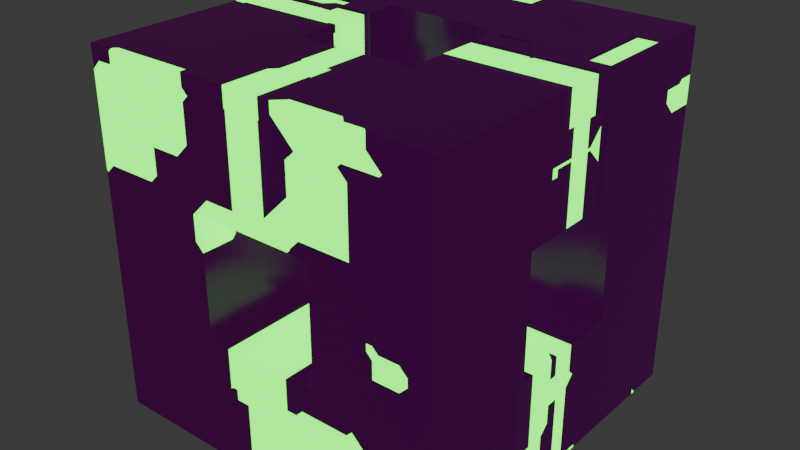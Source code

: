 # Source: Sponge.blend  (saved by Blender 4.0.36; exported with 4.5.12 LTS)
import bpy
from mathutils import Matrix  # noqa: F401  (used for matrix-valued properties, if any)

bpy.ops.wm.read_factory_settings(use_empty=True)
scene = bpy.context.scene
scene.name = 'Scene'

# ---- collections
col_collection = bpy.data.collections.new('Collection'); scene.collection.children.link(col_collection)

# ---- images (referenced by path relative to the original .blend; pixels are not part of the script)
import os
ASSET_DIR = os.environ.get("B2B_ASSET_DIR", "")  # directory of the original .blend (textures are referenced by path, not embedded)
HERE = os.path.dirname(os.path.abspath(__file__))  # packed textures are extracted next to this script under _unpacked/

def load_image(name, relpath, width, height, colorspace="sRGB"):
    """Load a texture the original file referenced (path relative to the .blend, or extracted next to this script)."""
    p = next((c for c in (os.path.join(HERE, relpath), os.path.join(ASSET_DIR, relpath)) if relpath and os.path.exists(c)), "")
    if p:
        img = bpy.data.images.load(p, check_existing=True)
        img.name = name
    else:  # same state as the original file: an image datablock whose file is absent (Cycles renders it pink)
        img = bpy.data.images.new(name, width, height)
        img.source = "FILE"
        img.filepath = "//" + (relpath or name)
    img.colorspace_settings.name = colorspace
    return img
img_emit_2 = load_image('Emit_2', 'Baked Textures/Emit_2.png', 1024, 1024, 'sRGB')

# ---- materials (node trees are filled in below, after node groups)
mat_sci_fi_4 = bpy.data.materials.new('Sci-Fi_4')

# ---- material node trees
mat_sci_fi_4.use_nodes = True; mat_sci_fi_4.node_tree.nodes.clear()
_N = mat_sci_fi_4.node_tree.nodes; _L = mat_sci_fi_4.node_tree.links
n0 = _N.new('ShaderNodeBump'); n0.name = 'Bump.002'; n0.location = (-1205, -623)
n0.inputs[0].default_value = 0.5
n0.inputs[1].default_value = 1.0
n0.inputs[2].default_value = 1.0
n1 = _N.new('ShaderNodeTexNoise'); n1.name = 'Noise Texture.001'; n1.location = (-1506, -435)
n1.inputs[3].default_value = 15.0
n1.inputs[4].default_value = 0.55
n2 = _N.new('NodeReroute'); n2.name = 'Reroute.002'; n2.location = (-1262, -918)
n2.width = 16
n3 = _N.new('ShaderNodeDisplacement'); n3.name = 'Displacement.001'; n3.location = (-784, -829)
n3.inputs[2].default_value = 0.05
n4 = _N.new('ShaderNodeValToRGB'); n4.name = 'Color Ramp.003'; n4.location = (-1133, -56)
n4.color_ramp.interpolation = 'CONSTANT'
while len(n4.color_ramp.elements) > 1: n4.color_ramp.elements.remove(n4.color_ramp.elements[-1])
n4.color_ramp.elements[0].position = 0.0; n4.color_ramp.elements[0].color = (0.0, 0.0, 0.0, 1.0)
_e = n4.color_ramp.elements.new(0.1345); _e.color = (1.0, 1.0, 1.0, 1.0)
n5 = _N.new('ShaderNodeValToRGB'); n5.name = 'Color Ramp.004'; n5.location = (-1114, -314)
while len(n5.color_ramp.elements) > 1: n5.color_ramp.elements.remove(n5.color_ramp.elements[-1])
n5.color_ramp.elements[0].position = 0.0; n5.color_ramp.elements[0].color = (0.0, 0.0, 0.0, 1.0)
_e = n5.color_ramp.elements.new(1.0); _e.color = (0.4736, 0.4735, 0.4735, 1.0)
n6 = _N.new('ShaderNodeBump'); n6.name = 'Bump.003'; n6.location = (-925, -540)
n6.inputs[0].default_value = 0.015
n6.inputs[1].default_value = 1.0
n6.inputs[2].default_value = 1.0
n7 = _N.new('ShaderNodeTexCoord'); n7.name = 'Texture Coordinate.001'; n7.location = (-2179, -128)
n8 = _N.new('ShaderNodeTexVoronoi'); n8.name = 'Voronoi Texture.001'; n8.location = (-1814, -232)
n8.voronoi_dimensions = '4D'
n8.distance = 'CHEBYCHEV'
n8.inputs[1].default_value = 1.0
n9 = _N.new('ShaderNodeMapping'); n9.name = 'Mapping.001'; n9.location = (-1997, -127)
n10 = _N.new('ShaderNodeValue'); n10.name = 'Value.001'; n10.location = (-2184, -413)
n10.outputs[0].default_value = 0.35
n11 = _N.new('NodeReroute'); n11.name = 'Reroute.003'; n11.location = (-1650, -209)
n11.width = 16
n11.socket_idname = 'NodeSocketVector'
n12 = _N.new('ShaderNodeBsdfPrincipled'); n12.name = 'Principled BSDF'; n12.location = (-702, 109)
n12.inputs[3].default_value = 1.45
n13 = _N.new('ShaderNodeEmission'); n13.name = 'Emission'; n13.location = (-470, 293)
n13.inputs[1].default_value = 6.4
n14 = _N.new('ShaderNodeOutputMaterial'); n14.name = 'Material Output'; n14.location = (108, 94)
n15 = _N.new('ShaderNodeTexBrick'); n15.name = 'Brick Texture.001'; n15.location = (-1551, -6)
n15.width = 168
n15.inputs[2].default_value = (0.05449, 0.05448, 0.05448, 1.0)
n15.inputs[3].default_value = (0.01229, 0.01229, 0.01229, 1.0)
n15.inputs[6].default_value = 0.56
n16 = _N.new('ShaderNodeValToRGB'); n16.name = 'Color Ramp.006'; n16.location = (-1074, 434)
n16.color_ramp.interpolation = 'CARDINAL'
while len(n16.color_ramp.elements) > 1: n16.color_ramp.elements.remove(n16.color_ramp.elements[-1])
n16.color_ramp.elements[0].position = 0.32; n16.color_ramp.elements[0].color = (0.01507, 1.0, 0.0, 1.0)
_e = n16.color_ramp.elements.new(0.32); _e.color = (0.0127, 0.0127, 0.0127, 1.0)
n17 = _N.new('ShaderNodeValToRGB'); n17.name = 'Color Ramp.005'; n17.location = (-1110, 176)
while len(n17.color_ramp.elements) > 1: n17.color_ramp.elements.remove(n17.color_ramp.elements[-1])
n17.color_ramp.elements[0].position = 0.0; n17.color_ramp.elements[0].color = (0.00843, 1.0, 0.0, 1.0)
_e = n17.color_ramp.elements.new(0.3164); _e.color = (0.0304, 0.0304, 0.0304, 1.0)
_e = n17.color_ramp.elements.new(1.0); _e.color = (0.0127, 0.0127, 0.0127, 1.0)
n18 = _N.new('ShaderNodeMixShader'); n18.name = 'Mix Shader'; n18.location = (-175, 263)
n19 = _N.new('ShaderNodeTexImage'); n19.name = 'Image Texture'; n19.location = (-278, -29)
n19.image = img_emit_2
_L.new(n9.outputs[0], n15.inputs[0])
_L.new(n7.outputs[3], n9.inputs[0])
_L.new(n8.outputs[1], n15.inputs[4])
_L.new(n17.outputs[0], n12.inputs[0])
_L.new(n4.outputs[0], n12.inputs[1])
_L.new(n15.outputs[0], n4.inputs[0])
_L.new(n9.outputs[0], n8.inputs[0])
_L.new(n11.outputs[0], n1.inputs[0])
_L.new(n5.outputs[0], n12.inputs[2])
_L.new(n1.outputs[0], n5.inputs[0])
_L.new(n15.outputs[0], n0.inputs[3])
_L.new(n0.outputs[0], n6.inputs[4])
_L.new(n6.outputs[0], n12.inputs[5])
_L.new(n1.outputs[0], n6.inputs[3])
_L.new(n2.outputs[0], n3.inputs[0])
_L.new(n15.outputs[0], n2.inputs[0])
_L.new(n10.outputs[0], n9.inputs[3])
_L.new(n15.outputs[0], n17.inputs[0])
_L.new(n9.outputs[0], n11.inputs[0])
_L.new(n12.outputs[0], n18.inputs[2])
_L.new(n16.outputs[0], n13.inputs[0])
_L.new(n13.outputs[0], n18.inputs[1])
_L.new(n15.outputs[0], n16.inputs[0])
_L.new(n18.outputs[0], n14.inputs[0])
n14.is_active_output = True

# ---- world
world_world = bpy.data.worlds.new('World'); scene.world = world_world
world_world.use_nodes = True; world_world.node_tree.nodes.clear()
_N = world_world.node_tree.nodes; _L = world_world.node_tree.links
n0 = _N.new('ShaderNodeOutputWorld'); n0.name = 'World Output'; n0.location = (300, 300)
n1 = _N.new('ShaderNodeBackground'); n1.name = 'Background'; n1.location = (10, 300)
n1.inputs[0].default_value = (0.05088, 0.05088, 0.05088, 1.0)
_L.new(n1.outputs[0], n0.inputs[0])
n0.is_active_output = True
world_world.color = (0.05088, 0.05088, 0.05088)
world_world.use_sun_shadow = False
world_world.sun_shadow_jitter_overblur = 0.0

# ---- meshes
me_sponge = bpy.data.meshes.new('Sponge')
me_sponge.from_pydata([(-1.0, -1.0, -1.0), (-0.3333, -1.0, -1.0), (-0.3333, -1.0, -0.3333), (-1.0, -1.0, -0.3333), (-1.0, -0.3333, -1.0), (-0.3333, -0.3333, -1.0), (-0.3333, -0.3333, -0.3333), (-1.0, -0.3333, -0.3333), (-0.3333, -1.0, 0.3333), (-1.0, -1.0, 0.3333), (-0.3333, -0.3333, 0.3333), (-1.0, -0.3333, 0.3333), (-0.3333, -1.0, 1.0), (-1.0, -1.0, 1.0), (-0.3333, -0.3333, 1.0), (-1.0, -0.3333, 1.0), (-1.0, 0.3333, -1.0), (-0.3333, 0.3333, -1.0), (-0.3333, 0.3333, -0.3333), (-1.0, 0.3333, -0.3333), (-1.0, 0.3333, 0.3333), (-0.3333, 0.3333, 0.3333), (-0.3333, 0.3333, 1.0), (-1.0, 0.3333, 1.0), (-1.0, 1.0, -1.0), (-0.3333, 1.0, -1.0), (-0.3333, 1.0, -0.3333), (-1.0, 1.0, -0.3333), (-0.3333, 1.0, 0.3333), (-1.0, 1.0, 0.3333), (-0.3333, 1.0, 1.0), (-1.0, 1.0, 1.0), (0.3333, -1.0, -1.0), (0.3333, -1.0, -0.3333), (0.3333, -0.3333, -1.0), (0.3333, -0.3333, -0.3333), (0.3333, -1.0, 0.3333), (0.3333, -1.0, 1.0), (0.3333, -0.3333, 0.3333), (0.3333, -0.3333, 1.0), (0.3333, 0.3333, -1.0), (0.3333, 0.3333, -0.3333), (0.3333, 1.0, -1.0), (0.3333, 1.0, -0.3333), (0.3333, 0.3333, 0.3333), (0.3333, 0.3333, 1.0), (0.3333, 1.0, 0.3333), (0.3333, 1.0, 1.0), (1.0, -1.0, -1.0), (1.0, -1.0, -0.3333), (1.0, -0.3333, -1.0), (1.0, -0.3333, -0.3333), (1.0, -1.0, 0.3333), (1.0, -0.3333, 0.3333), (1.0, -1.0, 1.0), (1.0, -0.3333, 1.0), (1.0, 0.3333, -1.0), (1.0, 0.3333, -0.3333), (1.0, 0.3333, 0.3333), (1.0, 0.3333, 1.0), (1.0, 1.0, -1.0), (1.0, 1.0, -0.3333), (1.0, 1.0, 0.3333), (1.0, 1.0, 1.0)], [], [(3, 7, 4, 0), (1, 2, 3, 0), (4, 5, 1, 0), (9, 11, 7, 3), (6, 10, 8, 2), (2, 8, 9, 3), (11, 10, 6, 7), (13, 15, 11, 9), (8, 12, 13, 9), (12, 14, 15, 13), (7, 19, 16, 4), (17, 18, 6, 5), (16, 17, 5, 4), (6, 18, 19, 7), (15, 23, 20, 11), (21, 22, 14, 10), (20, 21, 10, 11), (14, 22, 23, 15), (19, 27, 24, 16), (27, 26, 25, 24), (24, 25, 17, 16), (20, 29, 27, 19), (26, 28, 21, 18), (18, 21, 20, 19), (29, 28, 26, 27), (23, 31, 29, 20), (31, 30, 28, 29), (22, 30, 31, 23), (32, 33, 2, 1), (6, 35, 34, 5), (5, 34, 32, 1), (33, 35, 6, 2), (36, 37, 12, 8), (14, 39, 38, 10), (10, 38, 36, 8), (37, 39, 14, 12), (40, 41, 18, 17), (26, 43, 42, 25), (25, 42, 40, 17), (41, 43, 26, 18), (44, 45, 22, 21), (30, 47, 46, 28), (28, 46, 44, 21), (45, 47, 30, 22), (50, 51, 49, 48), (48, 49, 33, 32), (34, 50, 48, 32), (36, 38, 35, 33), (51, 53, 52, 49), (49, 52, 36, 33), (38, 53, 51, 35), (53, 55, 54, 52), (52, 54, 37, 36), (54, 55, 39, 37), (35, 41, 40, 34), (56, 57, 51, 50), (40, 56, 50, 34), (51, 57, 41, 35), (39, 45, 44, 38), (58, 59, 55, 53), (44, 58, 53, 38), (55, 59, 45, 39), (60, 61, 57, 56), (43, 61, 60, 42), (42, 60, 56, 40), (44, 46, 43, 41), (61, 62, 58, 57), (57, 58, 44, 41), (46, 62, 61, 43), (62, 63, 59, 58), (47, 63, 62, 46), (59, 63, 47, 45)])
_uv = me_sponge.uv_layers.new(name='UVMap')
_uv.uv.foreach_set('vector', [0.0007886, 0.0007886, 0.0007886, 0.1103, 0.1103, 0.1103, 0.1103, 0.0007886, 0.0007886, 0.1119, 0.0007886, 0.2214, 0.1103, 0.2214, 0.1103, 0.1119, 0.1119, 0.1103, 0.2214, 0.1103, 0.2214, 0.0007886, 0.1119, 0.0007886, 0.1119, 0.2214, 0.2214, 0.2214, 0.2214, 0.1119, 0.1119, 0.1119, 0.0007886, 0.223, 0.0007886, 0.3325, 0.1103, 0.3325, 0.1103, 0.223, 0.1119, 0.223, 0.1119, 0.3325, 0.2214, 0.3325, 0.2214, 0.223, 0.223, 0.1103, 0.3325, 0.1103, 0.3325, 0.0007886, 0.223, 0.0007886, 0.223, 0.2214, 0.3325, 0.2214, 0.3325, 0.1119, 0.223, 0.1119, 0.223, 0.3325, 0.3325, 0.3325, 0.3325, 0.223, 0.223, 0.223, 0.0007886, 0.3341, 0.0007886, 0.4437, 0.1103, 0.4437, 0.1103, 0.3341, 0.1119, 0.3341, 0.1119, 0.4437, 0.2214, 0.4437, 0.2214, 0.3341, 0.223, 0.3341, 0.223, 0.4437, 0.3325, 0.4437, 0.3325, 0.3341, 0.3341, 0.1103, 0.4437, 0.1103, 0.4437, 0.0007887, 0.3341, 0.0007887, 0.3341, 0.2214, 0.4437, 0.2214, 0.4437, 0.1119, 0.3341, 0.1119, 0.3341, 0.3325, 0.4437, 0.3325, 0.4437, 0.223, 0.3341, 0.223, 0.3341, 0.4437, 0.4437, 0.4437, 0.4437, 0.3341, 0.3341, 0.3341, 0.0007886, 0.4452, 0.0007886, 0.5548, 0.1103, 0.5548, 0.1103, 0.4452, 0.1119, 0.4452, 0.1119, 0.5548, 0.2214, 0.5548, 0.2214, 0.4452, 0.223, 0.4452, 0.223, 0.5548, 0.3325, 0.5548, 0.3325, 0.4452, 0.3341, 0.4452, 0.3341, 0.5548, 0.4437, 0.5548, 0.4437, 0.4452, 0.4452, 0.1103, 0.5548, 0.1103, 0.5548, 0.0007886, 0.4452, 0.0007887, 0.4452, 0.2214, 0.5548, 0.2214, 0.5548, 0.1119, 0.4452, 0.1119, 0.4452, 0.3325, 0.5548, 0.3325, 0.5548, 0.223, 0.4452, 0.223, 0.4452, 0.4437, 0.5548, 0.4437, 0.5548, 0.3341, 0.4452, 0.3341, 0.4452, 0.5548, 0.5548, 0.5548, 0.5548, 0.4452, 0.4452, 0.4452, 0.0007886, 0.5563, 0.0007886, 0.6659, 0.1103, 0.6659, 0.1103, 0.5563, 0.1119, 0.5563, 0.1119, 0.6659, 0.2214, 0.6659, 0.2214, 0.5563, 0.223, 0.5563, 0.223, 0.6659, 0.3325, 0.6659, 0.3325, 0.5563, 0.3341, 0.5563, 0.3341, 0.6659, 0.4437, 0.6659, 0.4437, 0.5563, 0.4452, 0.5563, 0.4452, 0.6659, 0.5548, 0.6659, 0.5548, 0.5563, 0.5563, 0.1103, 0.6659, 0.1103, 0.6659, 0.0007886, 0.5563, 0.0007886, 0.5563, 0.2214, 0.6659, 0.2214, 0.6659, 0.1119, 0.5563, 0.1119, 0.5563, 0.3325, 0.6659, 0.3325, 0.6659, 0.223, 0.5563, 0.223, 0.5563, 0.4437, 0.6659, 0.4437, 0.6659, 0.3341, 0.5563, 0.3341, 0.5563, 0.5548, 0.6659, 0.5548, 0.6659, 0.4452, 0.5563, 0.4452, 0.5563, 0.6659, 0.6659, 0.6659, 0.6659, 0.5563, 0.5563, 0.5563, 0.0007886, 0.6675, 0.0007886, 0.777, 0.1103, 0.777, 0.1103, 0.6675, 0.1119, 0.6675, 0.1119, 0.777, 0.2214, 0.777, 0.2214, 0.6675, 0.223, 0.6675, 0.223, 0.777, 0.3325, 0.777, 0.3325, 0.6675, 0.3341, 0.6675, 0.3341, 0.777, 0.4437, 0.777, 0.4437, 0.6675, 0.4452, 0.6675, 0.4452, 0.777, 0.5548, 0.777, 0.5548, 0.6675, 0.5563, 0.6675, 0.5563, 0.777, 0.6659, 0.777, 0.6659, 0.6675, 0.6675, 0.1103, 0.777, 0.1103, 0.777, 0.0007886, 0.6675, 0.0007886, 0.6675, 0.2214, 0.777, 0.2214, 0.777, 0.1119, 0.6675, 0.1119, 0.6675, 0.3325, 0.777, 0.3325, 0.777, 0.223, 0.6675, 0.223, 0.6675, 0.4437, 0.777, 0.4437, 0.777, 0.3341, 0.6675, 0.3341, 0.6675, 0.5548, 0.777, 0.5548, 0.777, 0.4452, 0.6675, 0.4452, 0.6675, 0.6659, 0.777, 0.6659, 0.777, 0.5563, 0.6675, 0.5563, 0.6675, 0.777, 0.777, 0.777, 0.777, 0.6675, 0.6675, 0.6675, 0.0007886, 0.7786, 0.0007886, 0.8881, 0.1103, 0.8881, 0.1103, 0.7786, 0.1119, 0.7786, 0.1119, 0.8881, 0.2214, 0.8881, 0.2214, 0.7786, 0.223, 0.7786, 0.223, 0.8881, 0.3325, 0.8881, 0.3325, 0.7786, 0.3341, 0.7786, 0.3341, 0.8881, 0.4437, 0.8881, 0.4437, 0.7786, 0.4452, 0.7786, 0.4452, 0.8881, 0.5548, 0.8881, 0.5548, 0.7786, 0.5563, 0.7786, 0.5563, 0.8881, 0.6659, 0.8881, 0.6659, 0.7786, 0.6675, 0.7786, 0.6675, 0.8881, 0.777, 0.8881, 0.777, 0.7786, 0.7786, 0.1103, 0.8881, 0.1103, 0.8881, 0.0007886, 0.7786, 0.0007886, 0.7786, 0.2214, 0.8881, 0.2214, 0.8881, 0.1119, 0.7786, 0.1119, 0.7786, 0.3325, 0.8881, 0.3325, 0.8881, 0.223, 0.7786, 0.223, 0.7786, 0.4437, 0.8881, 0.4437, 0.8881, 0.3341, 0.7786, 0.3341, 0.7786, 0.5548, 0.8881, 0.5548, 0.8881, 0.4452, 0.7786, 0.4452, 0.7786, 0.6659, 0.8881, 0.6659, 0.8881, 0.5563, 0.7786, 0.5563, 0.7786, 0.777, 0.8881, 0.777, 0.8881, 0.6675, 0.7786, 0.6675, 0.7786, 0.8881, 0.8881, 0.8881, 0.8881, 0.7786, 0.7786, 0.7786, 0.0007886, 0.8897, 0.0007886, 0.9992, 0.1103, 0.9992, 0.1103, 0.8897, 0.1119, 0.8897, 0.1119, 0.9992, 0.2214, 0.9992, 0.2214, 0.8897, 0.223, 0.8897, 0.223, 0.9992, 0.3325, 0.9992, 0.3325, 0.8897, 0.3341, 0.8897, 0.3341, 0.9992, 0.4437, 0.9992, 0.4437, 0.8897, 0.4452, 0.8897, 0.4452, 0.9992, 0.5548, 0.9992, 0.5548, 0.8897, 0.5563, 0.8897, 0.5563, 0.9992, 0.6659, 0.9992, 0.6659, 0.8897, 0.6675, 0.8897, 0.6675, 0.9992, 0.777, 0.9992, 0.777, 0.8897, 0.7786, 0.8897, 0.7786, 0.9992, 0.8881, 0.9992, 0.8881, 0.8897])
me_sponge.materials.append(mat_sci_fi_4)
me_sponge.update()

# ---- objects
ob_sponge = bpy.data.objects.new('Sponge', me_sponge)

# ---- transforms, parenting, visibility, modifiers, constraints
ob_sponge.location = (0.05109, -0.04229, 0.0)

# ---- collection membership
col_collection.objects.link(ob_sponge)

# ---- scene / render settings (as saved in the file)
scene.frame_start = 1; scene.frame_end = 250; scene.frame_set(1)
scene.render.engine = 'CYCLES'
scene.cycles.feature_set = 'EXPERIMENTAL'
scene.cycles.samples = 10
scene.cycles.sampling_pattern = 'TABULATED_SOBOL'
scene.cycles.bake_type = 'EMIT'
scene.eevee.use_gtao = True
bpy.context.view_layer.update()

# ---- added for rendering (the .blend has no active camera): camera
cam_auto = bpy.data.cameras.new('AutoCamera')
cam_auto.lens = 50.0
cam_auto.sensor_width = 36.0
cam_auto.clip_end = 1000.0
ob_auto_camera = bpy.data.objects.new('AutoCamera', cam_auto)
scene.collection.objects.link(ob_auto_camera)
ob_auto_camera.location = (3.25616, -3.88838, 2.56406)
ob_auto_camera.rotation_euler = (1.09748, -7.21219e-08, 0.694738)
scene.camera = ob_auto_camera
bpy.context.view_layer.update()
